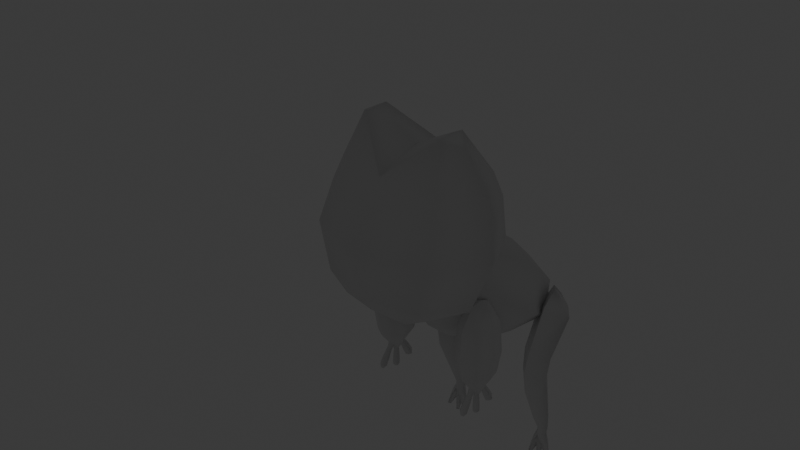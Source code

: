# Source: sora_frog1.blend  (saved by Blender 4.3.34; exported with 4.5.12 LTS)
import bpy
from mathutils import Matrix  # noqa: F401  (used for matrix-valued properties, if any)

bpy.ops.wm.read_factory_settings(use_empty=True)
scene = bpy.context.scene
scene.name = 'Scene'

# ---- collections
col_collection = bpy.data.collections.new('Collection'); scene.collection.children.link(col_collection)
col_collection_2 = bpy.data.collections.new('Collection 2'); scene.collection.children.link(col_collection_2)

# ---- world
world_world = bpy.data.worlds.new('World'); scene.world = world_world
world_world.use_nodes = True; world_world.node_tree.nodes.clear()
_N = world_world.node_tree.nodes; _L = world_world.node_tree.links
n0 = _N.new('ShaderNodeOutputWorld'); n0.name = 'World Output'; n0.location = (300, 300)
n1 = _N.new('ShaderNodeBackground'); n1.name = 'Background'; n1.location = (10, 300)
n1.inputs[0].default_value = (0.05088, 0.05088, 0.05088, 1.0)
_L.new(n1.outputs[0], n0.inputs[0])
n0.is_active_output = True
world_world.color = (0.05088, 0.05088, 0.05088)
world_world.sun_shadow_jitter_overblur = 0.0

# ---- cameras
cam_camera = bpy.data.cameras.new('Camera')
cam_camera.clip_end = 100.0
cam_camera.ortho_scale = 7.314

# ---- lights
light_light = bpy.data.lights.new('Light', 'POINT')
light_light.energy = 1000.0
light_light.shadow_soft_size = 0.1

# ---- meshes
me_cube_001 = bpy.data.meshes.new('Cube.001')
me_cube_001.from_pydata([(0.7994, -0.394, -0.1658), (0.7428, -0.2347, 0.2846), (0.7994, 0.7322, -0.1658), (0.7428, 0.7261, 0.2846), (0.0, -0.4406, 0.2846), (0.0, 0.932, 0.2846), (0.0, -0.6335, -0.1658), (0.0, 0.9707, -0.1658), (0.6658, -0.3722, -0.7126), (0.6658, 0.507, -0.7126), (0.0, -0.5606, -0.7126), (0.0, -0.1004, -1.029), (0.6696, -0.1519, 0.5459), (0.6696, 0.6524, 0.5459), (0.0, -0.2634, 0.5459), (0.0, 0.7639, 0.5459), (0.5379, 0.03224, 1.001), (0.5379, 0.3235, 1.034), (0.7058, 0.1779, 0.9406), (0.0, 0.2417, 0.7559), (0.9511, 0.06741, -0.7126), (1.142, 0.1691, -0.1658), (0.2774, 0.1779, 0.9125), (1.061, 0.2457, 0.2846), (0.9565, 0.2503, 0.5459), (0.4456, 0.2542, -0.9151), (0.4456, -0.3342, -0.9151), (0.5263, -0.05941, -0.9518), (0.0, -0.3979, -0.904), (0.0, 0.7535, -1.713), (0.0, 1.774, -0.847), (0.5181, 1.609, -0.9852), (0.465, 0.8963, -1.589), (0.5071, 1.217, -0.7048), (0.0, 0.4287, -1.439), (0.0, 1.239, -1.828), (0.0, 2.093, -1.174), (0.4425, 1.961, -1.282), (0.3972, 1.351, -1.731), (-1.463e-17, 1.863, -1.71), (0.0, 2.134, -1.489), (0.2975, 2.014, -1.59), (0.6322, 1.664, -1.535), (0.7401, 1.235, -1.308), (0.4163, 0.7255, -0.4156), (0.0, 0.25, -0.9349), (0.5872, 0.5293, -0.7126), (0.7244, 0.8569, -1.017), (0.3795, 0.3567, -0.8612), (0.4552, 0.5671, -1.319), (0.0, 0.878, -0.35), (0.0, 1.371, -0.5709), (0.7045, 1.554, -1.373), (0.6795, 1.746, -1.237), (0.4834, 1.738, -1.501), (0.5059, 1.96, -1.321), (0.8441, 1.843, -1.568), (0.7728, 1.898, -1.464), (0.5228, 1.999, -1.677), (0.5447, 2.05, -1.445), (0.6922, 1.346, -1.891), (0.4887, 1.522, -1.977), (0.8476, 1.546, -1.989), (0.6339, 1.719, -2.074), (0.6932, 1.285, -2.13), (0.488, 1.51, -2.249), (0.8404, 1.496, -2.251), (0.6456, 1.617, -2.135), (0.684, 1.324, -2.396), (0.6598, 1.742, -2.336), (0.6641, 1.536, -2.883), (0.5569, 1.66, -2.865), (0.7794, 1.669, -2.864), (0.6722, 1.793, -2.846), (0.6737, 1.627, -3.068), (0.5879, 1.726, -3.077), (0.7484, 1.713, -3.076), (0.6626, 1.813, -3.084), (0.6681, 1.627, -3.286), (0.6682, 1.753, -3.306), (0.6681, 1.637, -3.511), (0.6432, 1.666, -3.513), (0.6931, 1.666, -3.513), (0.6682, 1.695, -3.514), (0.6191, 1.627, -3.274), (0.5639, 1.69, -3.266), (0.6122, 1.753, -3.294), (0.5446, 1.637, -3.487), (0.5206, 1.666, -3.481), (0.5677, 1.666, -3.497), (0.5437, 1.695, -3.49), (0.7322, 1.627, -3.281), (0.7868, 1.69, -3.27), (0.7402, 1.753, -3.301), (0.8181, 1.637, -3.49), (0.7956, 1.666, -3.501), (0.8418, 1.666, -3.482), (0.8193, 1.695, -3.493), (0.7367, 1.708, -3.154), (0.6648, 1.789, -3.173), (0.7026, 1.712, -3.304), (0.6002, 1.709, -3.167), (0.6418, 1.657, -3.289), (0.6255, 1.68, -3.384), (0.6397, 1.72, -3.3), (0.7138, 1.683, -3.36), (0.7021, 1.666, -3.296), (0.671, 1.627, -3.174), (0.6389, 0.43, -0.9496), (0.7843, 0.376, -1.178), (0.8, 0.3567, -1.547), (0.7709, 0.3925, -1.809), (0.7123, 0.4645, -1.943), (0.6389, 0.5167, -2.076), (0.6389, 0.5046, -2.18), (0.6389, 0.5006, -2.279), (0.6389, 0.5321, -2.322), (0.6389, 0.2993, -1.178), (0.6389, 0.3229, -1.809), (0.6389, 0.2718, -1.547), (0.6389, 0.4258, -1.943), (0.8466, 0.5548, -1.178), (0.6869, 0.5548, -2.18), (0.6389, 0.5548, -0.9101), (0.7404, 0.5548, -0.9496), (0.8274, 0.5548, -1.809), (0.6607, 0.5548, -2.322), (0.6389, 0.5548, -2.322), (0.6754, 0.5548, -2.076), (0.869, 0.5548, -1.547), (0.6908, 0.5548, -2.279), (0.7438, 0.5548, -1.943), (0.4935, 0.376, -1.178), (0.4778, 0.3567, -1.547), (0.5069, 0.3925, -1.809), (0.5654, 0.4645, -1.943), (0.4311, 0.5548, -1.178), (0.5908, 0.5548, -2.18), (0.5374, 0.5548, -0.9496), (0.4503, 0.5548, -1.809), (0.6171, 0.5548, -2.322), (0.6024, 0.5548, -2.076), (0.4088, 0.5548, -1.547), (0.587, 0.5548, -2.279), (0.534, 0.5548, -1.943), (0.6389, 0.4167, -2.026), (0.6389, 0.3555, -2.111), (0.6389, 0.3039, -2.196), (0.6389, 0.3105, -2.249), (0.6869, 0.3995, -2.135), (0.6607, 0.3304, -2.26), (0.6389, 0.3304, -2.26), (0.6754, 0.45, -2.044), (0.6908, 0.3513, -2.222), (0.5908, 0.3995, -2.135), (0.6171, 0.3304, -2.26), (0.6024, 0.45, -2.044), (0.587, 0.3513, -2.222), (0.6389, 0.4834, -2.063), (0.6389, 0.4434, -2.16), (0.6389, 0.3988, -2.248), (0.6389, 0.3503, -2.271), (0.5911, 0.4814, -1.988), (0.6389, 0.4966, -2.047), (0.6866, 0.4814, -1.988), (0.6389, 0.4384, -1.962), (0.6389, 0.6797, -0.9496), (0.7843, 0.7336, -1.178), (0.8, 0.7529, -1.547), (0.7709, 0.7171, -1.809), (0.7123, 0.6451, -1.943), (0.6389, 0.593, -2.076), (0.6389, 0.605, -2.18), (0.6389, 0.609, -2.279), (0.6389, 0.5776, -2.322), (0.6389, 0.8103, -1.178), (0.6389, 0.7867, -1.809), (0.6389, 0.8378, -1.547), (0.6389, 0.6838, -1.943), (0.4935, 0.7336, -1.178), (0.4778, 0.7529, -1.547), (0.5069, 0.7171, -1.809), (0.5654, 0.6451, -1.943), (0.6389, 0.6929, -2.026), (0.6389, 0.7541, -2.111), (0.6389, 0.8057, -2.196), (0.6389, 0.7991, -2.249), (0.6869, 0.7102, -2.135), (0.6607, 0.7792, -2.26), (0.6389, 0.7792, -2.26), (0.6754, 0.6596, -2.044), (0.6908, 0.7583, -2.222), (0.5908, 0.7102, -2.135), (0.6171, 0.7792, -2.26), (0.6024, 0.6596, -2.044), (0.587, 0.7583, -2.222), (0.6389, 0.6262, -2.063), (0.6389, 0.6662, -2.16), (0.6389, 0.7109, -2.248), (0.6389, 0.7593, -2.271), (0.5911, 0.6282, -1.988), (0.6389, 0.613, -2.047), (0.6866, 0.6282, -1.988), (0.6389, 0.6713, -1.962)], [], [(2, 3, 23, 21), (0, 1, 4, 6), (1, 23, 24, 12), (7, 5, 3, 2), (0, 6, 10, 8), (2, 21, 20, 9), (9, 20, 27, 25), (14, 12, 16), (4, 1, 12, 14), (3, 5, 15, 13), (18, 17, 16), (13, 15, 17), (15, 22, 17), (12, 18, 16), (24, 23, 3, 13), (22, 16, 17), (22, 14, 16), (20, 21, 0, 8), (18, 13, 17), (11, 27, 26), (21, 23, 1, 0), (11, 26, 28), (13, 18, 24), (18, 12, 24), (14, 22, 19), (22, 15, 19), (10, 26, 8), (26, 27, 20, 8), (25, 27, 11), (28, 26, 10), (51, 33, 31, 30), (32, 29, 35, 38), (38, 39, 41), (33, 47, 43, 31), (49, 34, 29, 32), (30, 31, 37, 36), (31, 43, 42, 37), (36, 37, 40), (37, 42, 41), (42, 43, 32, 38), (41, 42, 38), (43, 47, 49, 32), (39, 40, 41), (40, 37, 41), (39, 38, 35), (50, 7, 2, 44), (48, 25, 45), (9, 25, 48, 46), (25, 11, 45), (46, 47, 33, 44), (45, 34, 49, 48), (44, 33, 51, 50), (49, 47, 46, 48), (44, 2, 9, 46), (52, 53, 55, 54), (54, 55, 59, 58), (58, 59, 57, 56), (56, 57, 53, 52), (54, 58, 61), (59, 55, 53, 57), (62, 60, 64, 66), (52, 54, 61, 60), (58, 56, 63), (56, 52, 60, 62), (67, 66, 69), (61, 67, 65), (63, 62, 67), (60, 61, 65, 64), (68, 65, 71, 70), (64, 65, 68), (66, 64, 68), (65, 67, 69), (72, 70, 74, 76), (66, 68, 70, 72), (65, 69, 73, 71), (69, 66, 72, 73), (71, 73, 77, 75), (73, 72, 76, 77), (70, 71, 75, 74), (81, 83, 82, 80), (67, 61, 63), (67, 62, 66), (63, 56, 62), (61, 58, 63), (88, 90, 89, 87), (85, 86, 90, 88), (84, 85, 88, 87), (92, 91, 94, 96), (95, 97, 96, 94), (93, 92, 96, 97), (100, 79, 99), (106, 78, 80), (102, 78, 107), (98, 76, 107), (101, 75, 77, 99), (79, 83, 104), (105, 82, 100), (103, 81, 102), (102, 84, 87, 89, 103), (103, 89, 90, 86, 104), (93, 97, 95, 105, 100), (105, 95, 94, 91, 106), (98, 92, 93, 99), (106, 91, 107), (107, 91, 92, 98), (99, 93, 100), (107, 84, 102), (86, 85, 101, 99), (104, 86, 99), (85, 84, 107, 101), (107, 76, 74), (107, 78, 106), (80, 82, 106), (82, 105, 106), (100, 83, 79), (83, 100, 82), (104, 83, 81), (81, 103, 104), (102, 80, 78), (80, 102, 81), (107, 75, 101), (75, 107, 74), (99, 79, 104), (99, 77, 76, 98), (109, 108, 117), (109, 117, 119, 110), (111, 118, 120, 112), (110, 119, 118, 111), (116, 127, 126), (125, 129, 110, 111), (128, 112, 164, 113), (131, 125, 111, 112), (121, 124, 109), (124, 123, 108), (122, 128, 113, 114), (126, 130, 115, 116), (130, 122, 114, 115), (129, 121, 109, 110), (109, 124, 108), (132, 117, 108), (132, 133, 119, 117), (134, 135, 120, 118), (133, 134, 118, 119), (116, 140, 127), (139, 134, 133, 142), (141, 113, 162, 135), (144, 135, 134, 139), (136, 132, 138), (138, 108, 123), (137, 114, 113, 141), (140, 116, 115, 143), (143, 115, 114, 137), (142, 133, 132, 136), (132, 108, 138), (148, 151, 150), (149, 152, 145, 146), (150, 153, 147, 148), (153, 149, 146, 147), (148, 155, 151), (154, 146, 145, 156), (155, 148, 147, 157), (157, 147, 146, 154), (161, 150, 151), (149, 159, 158, 152), (150, 161, 160, 153), (153, 160, 159, 149), (161, 151, 155), (154, 156, 158, 159), (155, 157, 160, 161), (157, 154, 159, 160), (135, 144, 141), (112, 128, 131), (163, 113, 164), (162, 113, 163), (165, 120, 135, 162), (164, 112, 120, 165), (163, 158, 156, 162), (165, 145, 152, 164), (162, 156, 145, 165), (164, 152, 158, 163), (167, 175, 166), (167, 168, 177, 175), (169, 170, 178, 176), (168, 169, 176, 177), (174, 126, 127), (125, 169, 168, 129), (128, 171, 202, 170), (131, 170, 169, 125), (121, 167, 124), (124, 166, 123), (122, 172, 171, 128), (126, 174, 173, 130), (130, 173, 172, 122), (129, 168, 167, 121), (167, 166, 124), (179, 166, 175), (179, 175, 177, 180), (181, 176, 178, 182), (180, 177, 176, 181), (174, 127, 140), (139, 142, 180, 181), (141, 182, 200, 171), (144, 139, 181, 182), (136, 138, 179), (138, 123, 166), (137, 141, 171, 172), (140, 143, 173, 174), (143, 137, 172, 173), (142, 136, 179, 180), (179, 138, 166), (186, 188, 189), (187, 184, 183, 190), (188, 186, 185, 191), (191, 185, 184, 187), (186, 189, 193), (192, 194, 183, 184), (193, 195, 185, 186), (195, 192, 184, 185), (199, 189, 188), (187, 190, 196, 197), (188, 191, 198, 199), (191, 187, 197, 198), (199, 193, 189), (192, 197, 196, 194), (193, 199, 198, 195), (195, 198, 197, 192), (182, 141, 144), (170, 131, 128), (201, 202, 171), (200, 201, 171), (203, 200, 182, 178), (202, 203, 178, 170), (201, 200, 194, 196), (203, 202, 190, 183), (200, 203, 183, 194), (202, 201, 196, 190)])
me_cube_001.polygons.foreach_set('use_smooth', [True] * 236)
_k = set([(5, 7), (5, 15), (6, 10), (7, 50), (10, 28), (11, 28), (11, 45), (14, 19), (15, 19), (29, 34), (29, 35), (30, 36), (30, 51), (34, 45), (35, 39), (36, 40), (39, 40), (44, 46), (44, 50), (45, 48), (46, 48), (50, 51), (52, 53), (52, 60), (58, 59), (58, 63), (60, 64), (63, 67), (64, 68), (67, 69), (68, 70), (69, 73), (70, 74), (73, 77), (74, 107), (77, 99), (99, 100), (99, 104), (100, 105), (102, 103), (102, 107), (103, 104), (105, 106), (106, 107), (108, 117), (108, 123), (113, 114), (113, 163), (114, 115), (115, 116), (116, 127), (117, 119), (118, 119), (118, 120), (120, 165), (123, 166), (127, 174), (145, 146), (145, 165), (146, 147), (147, 148), (148, 151), (151, 161), (158, 159), (158, 163), (159, 160), (160, 161), (162, 163), (162, 165), (163, 164), (164, 165), (166, 175), (171, 172), (171, 201), (172, 173), (173, 174), (175, 177), (176, 177), (176, 178), (178, 203), (183, 184), (183, 203), (184, 185), (185, 186), (186, 189), (189, 199), (196, 197), (196, 201), (197, 198), (198, 199), (200, 201), (200, 203), (201, 202), (202, 203)])
me_cube_001.attributes.new('sharp_edge', 'BOOLEAN', 'EDGE').data.foreach_set('value', [ (min(e.vertices), max(e.vertices)) in _k for e in me_cube_001.edges])
_uv = me_cube_001.uv_layers.new(name='UVMap')
_uv.uv.foreach_set('vector', [0.375, 0.5, 0.625, 0.5, 0.625, 0.625, 0.375, 0.625, 0.375, 0.75, 0.625, 0.75, 0.625, 0.875, 0.375, 0.875, 0.625, 0.75, 0.625, 0.625, 0.625, 0.625, 0.625, 0.75, 0.375, 0.375, 0.625, 0.375, 0.625, 0.5, 0.375, 0.5, 0.375, 0.75, 0.375, 0.875, 0.375, 0.875, 0.375, 0.75, 0.375, 0.5, 0.375, 0.625, 0.375, 0.625, 0.375, 0.5, 0.375, 0.5, 0.375, 0.625, 0.375, 0.5528, 0.375, 0.5, 0.625, 0.875, 0.625, 0.75, 0.625, 0.875, 0.625, 0.875, 0.625, 0.75, 0.625, 0.75, 0.625, 0.875, 0.625, 0.5, 0.625, 0.375, 0.625, 0.375, 0.625, 0.5, 0.625, 0.625, 0.625, 0.5, 0.625, 0.75, 0.625, 0.5, 0.625, 0.375, 0.625, 0.5, 0.0, 0.0, 0.0, 0.0, 0.0, 0.0, 0.625, 0.75, 0.625, 0.625, 0.625, 0.75, 0.625, 0.625, 0.625, 0.625, 0.625, 0.5, 0.625, 0.5, 0.0, 0.0, 0.0, 0.0, 0.625, 0.5, 0.0, 0.0, 0.0, 0.0, 0.0, 0.0, 0.375, 0.625, 0.375, 0.625, 0.375, 0.75, 0.375, 0.75, 0.625, 0.625, 0.625, 0.5, 0.625, 0.5, 0.375, 0.625, 0.375, 0.625, 0.375, 0.6889, 0.375, 0.625, 0.625, 0.625, 0.625, 0.75, 0.375, 0.75, 0.375, 0.875, 0.375, 0.8111, 0.375, 0.875, 0.625, 0.5, 0.625, 0.625, 0.625, 0.625, 0.625, 0.625, 0.625, 0.75, 0.625, 0.625, 0.0, 0.0, 0.0, 0.0, 0.0, 0.0, 0.0, 0.0, 0.0, 0.0, 0.0, 0.0, 0.375, 0.875, 0.375, 0.8111, 0.375, 0.75, 0.375, 0.6889, 0.375, 0.625, 0.375, 0.625, 0.375, 0.75, 0.375, 0.5, 0.375, 0.5528, 0.375, 0.5, 0.375, 0.875, 0.375, 0.8111, 0.375, 0.875, 0.375, 0.375, 0.375, 0.5, 0.375, 0.5, 0.375, 0.375, 0.375, 0.75, 0.375, 0.875, 0.375, 0.875, 0.375, 0.75, 0.375, 0.75, 0.375, 0.875, 0.375, 0.75, 0.375, 0.5, 0.375, 0.625, 0.375, 0.625, 0.375, 0.5, 0.375, 0.75, 0.375, 0.875, 0.375, 0.875, 0.375, 0.75, 0.375, 0.375, 0.375, 0.5, 0.375, 0.5, 0.375, 0.375, 0.375, 0.5, 0.375, 0.625, 0.375, 0.625, 0.375, 0.5, 0.375, 0.375, 0.375, 0.5, 0.375, 0.375, 0.375, 0.5, 0.375, 0.625, 0.375, 0.5, 0.375, 0.625, 0.375, 0.625, 0.375, 0.75, 0.375, 0.75, 0.375, 0.625, 0.375, 0.625, 0.375, 0.75, 0.375, 0.625, 0.375, 0.625, 0.375, 0.75, 0.375, 0.75, 0.25, 0.75, 0.25, 0.5, 0.375, 0.75, 0.375, 0.375, 0.375, 0.5, 0.375, 0.5, 0.375, 0.875, 0.375, 0.75, 0.375, 0.875, 0.375, 0.375, 0.375, 0.375, 0.375, 0.5, 0.375, 0.4329, 0.375, 0.4261, 0.375, 0.4389, 0.375, 0.4056, 0.375, 0.5, 0.375, 0.4389, 0.375, 0.4411, 0.375, 0.4853, 0.375, 0.4389, 0.375, 0.375, 0.375, 0.4056, 0.5616, 0.625, 0.375, 0.625, 0.375, 0.5, 0.5717, 0.5888, 0.5979, 0.875, 0.375, 0.875, 0.375, 0.75, 0.5912, 0.7557, 0.5921, 0.5, 0.375, 0.5, 0.375, 0.375, 0.5718, 0.375, 0.375, 0.75, 0.375, 0.625, 0.5577, 0.6391, 0.592, 0.75, 0.375, 0.4329, 0.375, 0.5, 0.375, 0.5, 0.375, 0.4888, 0.375, 0.0, 0.625, 0.0, 0.625, 0.25, 0.375, 0.25, 0.375, 0.25, 0.625, 0.25, 0.625, 0.5, 0.375, 0.5, 0.375, 0.5, 0.625, 0.5, 0.625, 0.75, 0.375, 0.75, 0.375, 0.75, 0.625, 0.75, 0.625, 1.0, 0.375, 1.0, 0.375, 0.25, 0.375, 0.5, 0.375, 0.25, 0.625, 0.5, 0.875, 0.5, 0.875, 0.75, 0.625, 0.75, 0.375, 0.75, 0.375, 1.0, 0.375, 1.0, 0.375, 0.75, 0.375, 0.0, 0.375, 0.25, 0.375, 0.25, 0.375, 0.0, 0.375, 0.5, 0.375, 0.75, 0.375, 0.5, 0.375, 0.75, 0.375, 1.0, 0.375, 1.0, 0.375, 0.75, 0.375, 0.5, 0.375, 0.75, 0.375, 0.5, 0.375, 0.25, 0.375, 0.5, 0.375, 0.25, 0.375, 0.5, 0.375, 0.75, 0.375, 0.5, 0.375, 0.0, 0.375, 0.25, 0.375, 0.25, 0.375, 0.0, 0.375, 0.0, 0.375, 0.25, 0.375, 0.25, 0.375, 0.0, 0.375, 0.0, 0.375, 0.25, 0.375, 0.0, 0.375, 0.75, 0.375, 1.0, 0.375, 1.0, 0.375, 0.25, 0.375, 0.5, 0.375, 0.5, 0.375, 0.75, 0.375, 1.0, 0.375, 1.0, 0.375, 0.75, 0.375, 0.75, 0.375, 1.0, 0.375, 1.0, 0.375, 0.75, 0.375, 0.25, 0.375, 0.5, 0.375, 0.5, 0.375, 0.25, 0.375, 0.5, 0.375, 0.75, 0.375, 0.75, 0.375, 0.5, 0.375, 0.25, 0.375, 0.5, 0.375, 0.5, 0.375, 0.25, 0.375, 0.5, 0.375, 0.75, 0.375, 0.75, 0.375, 0.5, 0.375, 0.0, 0.375, 0.25, 0.375, 0.25, 0.375, 0.0, 0.125, 0.5, 0.375, 0.5, 0.375, 0.75, 0.125, 0.75, 0.375, 0.5, 0.375, 0.25, 0.375, 0.5, 0.375, 0.5, 0.375, 0.75, 0.375, 0.75, 0.375, 0.5, 0.375, 0.75, 0.375, 0.75, 0.375, 0.25, 0.375, 0.5, 0.375, 0.5, 0.125, 0.5, 0.375, 0.5, 0.375, 0.75, 0.125, 0.75, 0.375, 0.25, 0.375, 0.5, 0.375, 0.5, 0.375, 0.25, 0.375, 0.0, 0.375, 0.25, 0.375, 0.25, 0.375, 0.0, 0.375, 0.75, 0.375, 1.0, 0.375, 1.0, 0.375, 0.75, 0.125, 0.5, 0.375, 0.5, 0.375, 0.75, 0.125, 0.75, 0.375, 0.5, 0.375, 0.75, 0.375, 0.75, 0.375, 0.5, 0.375, 0.6545, 0.375, 0.5, 0.375, 0.5603, 0.375, 0.8473, 0.375, 1.0, 0.375, 1.0, 0.375, 0.1217, 0.375, 0.0, 0.375, 0.05525, 0.375, 0.75, 0.375, 0.75, 0.375, 0.9361, 0.375, 0.25, 0.375, 0.25, 0.375, 0.5, 0.375, 0.3407, 0.375, 0.5, 0.375, 0.5, 0.375, 0.369, 0.375, 0.75, 0.375, 0.75, 0.375, 0.6631, 0.375, 0.25, 0.375, 0.25, 0.375, 0.1217, 0.375, 0.8808, 0.375, 1.0, 0.375, 1.0, 0.375, 0.75, 0.375, 0.75, 0.375, 0.75, 0.375, 0.75, 0.375, 0.5, 0.375, 0.5, 0.375, 0.6289, 0.375, 0.5, 0.375, 0.5, 0.375, 0.25, 0.375, 0.25, 0.375, 0.331, 0.375, 0.25, 0.375, 0.25, 0.375, 0.0, 0.375, 0.0, 0.375, 0.1587, 0.375, 0.75, 0.375, 0.75, 0.375, 0.5, 0.375, 0.5281, 0.375, 0.1587, 0.375, 0.0, 0.375, 0.0, 0.375, 1.0, 0.375, 1.0, 0.375, 0.75, 0.375, 0.7698, 0.375, 0.5, 0.375, 0.5, 0.375, 0.3998, 0.375, 1.0, 0.375, 1.0, 0.375, 0.8808, 0.375, 0.5, 0.375, 0.25, 0.375, 0.2658, 0.375, 0.5, 0.375, 0.6255, 0.375, 0.5, 0.375, 0.5, 0.375, 0.25, 0.375, 0.0, 0.375, 0.0, 0.375, 0.25, 0.375, 0.9361, 0.375, 0.75, 0.375, 1.0, 0.375, 0.9361, 0.375, 1.0, 0.375, 0.8473, 0.375, 1.0, 0.375, 0.75, 0.375, 0.8473, 0.375, 0.75, 0.375, 0.75, 0.375, 0.8473, 0.375, 0.6631, 0.375, 0.5, 0.375, 0.5, 0.375, 0.5, 0.375, 0.6631, 0.375, 0.75, 0.375, 0.369, 0.375, 0.5, 0.375, 0.25, 0.375, 0.25, 0.375, 0.25, 0.375, 0.369, 0.375, 0.1217, 0.375, 0.0, 0.375, 0.0, 0.375, 0.0, 0.375, 0.1217, 0.375, 0.25, 0.375, 0.05525, 0.375, 0.25, 0.375, 0.238, 0.375, 0.25, 0.375, 0.05525, 0.375, 0.0, 0.375, 0.5, 0.375, 0.5, 0.375, 0.372, 0.375, 0.5, 0.375, 0.5, 0.375, 0.75, 0.375, 0.7323, 0.375, 0.75, 0.625, 0.875, 0.375, 0.875, 0.375, 0.75, 0.375, 0.875, 0.375, 0.875, 0.375, 0.75, 0.375, 0.75, 0.375, 0.875, 0.375, 0.875, 0.375, 0.75, 0.375, 0.75, 0.375, 0.875, 0.375, 0.875, 0.375, 0.75, 0.25, 0.75, 0.25, 0.625, 0.375, 0.625, 0.375, 0.625, 0.375, 0.625, 0.375, 0.75, 0.375, 0.75, 0.375, 0.625, 0.375, 0.75, 0.375, 0.75, 0.375, 0.75, 0.375, 0.625, 0.375, 0.625, 0.375, 0.75, 0.375, 0.75, 0.375, 0.625, 0.625, 0.625, 0.375, 0.75, 0.625, 0.625, 0.75, 0.625, 0.625, 0.75, 0.375, 0.625, 0.375, 0.625, 0.375, 0.75, 0.375, 0.75, 0.375, 0.625, 0.375, 0.625, 0.375, 0.75, 0.375, 0.75, 0.375, 0.625, 0.375, 0.625, 0.375, 0.75, 0.375, 0.75, 0.375, 0.625, 0.375, 0.625, 0.375, 0.75, 0.375, 0.75, 0.375, 0.75, 0.625, 0.625, 0.625, 0.75, 0.375, 0.75, 0.375, 0.875, 0.625, 0.875, 0.375, 0.75, 0.375, 0.75, 0.375, 0.875, 0.375, 0.875, 0.375, 0.75, 0.375, 0.75, 0.375, 0.875, 0.375, 0.875, 0.375, 0.75, 0.375, 0.75, 0.375, 0.875, 0.375, 0.875, 0.25, 0.75, 0.375, 0.625, 0.25, 0.625, 0.375, 0.625, 0.375, 0.75, 0.375, 0.75, 0.375, 0.625, 0.375, 0.625, 0.375, 0.75, 0.375, 0.75, 0.375, 0.75, 0.375, 0.625, 0.375, 0.75, 0.375, 0.75, 0.375, 0.625, 0.375, 0.625, 0.375, 0.75, 0.625, 0.625, 0.625, 0.625, 0.625, 0.75, 0.75, 0.625, 0.375, 0.625, 0.375, 0.75, 0.375, 0.75, 0.375, 0.625, 0.375, 0.625, 0.375, 0.75, 0.375, 0.75, 0.375, 0.625, 0.375, 0.625, 0.375, 0.75, 0.375, 0.75, 0.375, 0.625, 0.375, 0.625, 0.375, 0.75, 0.375, 0.75, 0.375, 0.625, 0.375, 0.75, 0.625, 0.75, 0.625, 0.625, 0.25, 0.75, 0.25, 0.625, 0.375, 0.625, 0.375, 0.625, 0.375, 0.625, 0.375, 0.75, 0.375, 0.75, 0.375, 0.625, 0.375, 0.625, 0.375, 0.75, 0.375, 0.75, 0.375, 0.625, 0.375, 0.625, 0.375, 0.75, 0.375, 0.75, 0.25, 0.75, 0.375, 0.625, 0.25, 0.625, 0.375, 0.625, 0.375, 0.75, 0.375, 0.75, 0.375, 0.625, 0.375, 0.625, 0.375, 0.75, 0.375, 0.75, 0.375, 0.625, 0.375, 0.625, 0.375, 0.75, 0.375, 0.75, 0.375, 0.625, 0.25, 0.75, 0.375, 0.625, 0.25, 0.625, 0.375, 0.625, 0.375, 0.75, 0.375, 0.75, 0.375, 0.625, 0.375, 0.625, 0.375, 0.75, 0.375, 0.75, 0.375, 0.625, 0.375, 0.625, 0.375, 0.75, 0.375, 0.75, 0.375, 0.625, 0.25, 0.75, 0.25, 0.625, 0.375, 0.625, 0.375, 0.625, 0.375, 0.625, 0.375, 0.75, 0.375, 0.75, 0.375, 0.625, 0.375, 0.625, 0.375, 0.75, 0.375, 0.75, 0.375, 0.625, 0.375, 0.625, 0.375, 0.75, 0.375, 0.75, 0.375, 0.75, 0.375, 0.625, 0.375, 0.625, 0.375, 0.75, 0.375, 0.625, 0.375, 0.625, 0.375, 0.7775, 0.375, 0.75, 0.375, 0.7519, 0.375, 0.75, 0.375, 0.75, 0.375, 0.7775, 0.375, 0.8577, 0.375, 0.875, 0.375, 0.75, 0.375, 0.7519, 0.375, 0.75, 0.375, 0.75, 0.375, 0.875, 0.375, 0.8577, 0.375, 0.75, 0.375, 0.75, 0.375, 0.625, 0.375, 0.625, 0.375, 0.75, 0.375, 0.75, 0.375, 0.625, 0.375, 0.625, 0.375, 0.625, 0.375, 0.625, 0.375, 0.75, 0.375, 0.75, 0.375, 0.625, 0.375, 0.625, 0.375, 0.75, 0.375, 0.75, 0.375, 0.75, 0.375, 0.875, 0.625, 0.875, 0.375, 0.75, 0.375, 0.75, 0.375, 0.875, 0.375, 0.875, 0.375, 0.75, 0.375, 0.75, 0.375, 0.875, 0.375, 0.875, 0.375, 0.75, 0.375, 0.75, 0.375, 0.875, 0.375, 0.875, 0.25, 0.75, 0.375, 0.625, 0.25, 0.625, 0.375, 0.625, 0.375, 0.75, 0.375, 0.75, 0.375, 0.625, 0.375, 0.625, 0.375, 0.75, 0.375, 0.75, 0.375, 0.75, 0.375, 0.625, 0.375, 0.75, 0.375, 0.75, 0.375, 0.625, 0.375, 0.625, 0.375, 0.75, 0.625, 0.625, 0.625, 0.625, 0.625, 0.75, 0.75, 0.625, 0.375, 0.625, 0.375, 0.75, 0.375, 0.75, 0.375, 0.625, 0.375, 0.625, 0.375, 0.75, 0.375, 0.75, 0.375, 0.625, 0.375, 0.625, 0.375, 0.75, 0.375, 0.75, 0.375, 0.625, 0.375, 0.625, 0.375, 0.75, 0.375, 0.75, 0.375, 0.625, 0.375, 0.75, 0.625, 0.75, 0.625, 0.625, 0.375, 0.75, 0.625, 0.875, 0.375, 0.875, 0.375, 0.75, 0.375, 0.875, 0.375, 0.875, 0.375, 0.75, 0.375, 0.75, 0.375, 0.875, 0.375, 0.875, 0.375, 0.75, 0.375, 0.75, 0.375, 0.875, 0.375, 0.875, 0.375, 0.75, 0.25, 0.75, 0.25, 0.625, 0.375, 0.625, 0.375, 0.625, 0.375, 0.625, 0.375, 0.75, 0.375, 0.75, 0.375, 0.625, 0.375, 0.75, 0.375, 0.75, 0.375, 0.75, 0.375, 0.625, 0.375, 0.625, 0.375, 0.75, 0.375, 0.75, 0.375, 0.625, 0.625, 0.625, 0.375, 0.75, 0.625, 0.625, 0.75, 0.625, 0.625, 0.75, 0.375, 0.625, 0.375, 0.625, 0.375, 0.75, 0.375, 0.75, 0.375, 0.625, 0.375, 0.625, 0.375, 0.75, 0.375, 0.75, 0.375, 0.625, 0.375, 0.625, 0.375, 0.75, 0.375, 0.75, 0.375, 0.625, 0.375, 0.625, 0.375, 0.75, 0.375, 0.75, 0.375, 0.75, 0.625, 0.625, 0.625, 0.75, 0.25, 0.75, 0.375, 0.625, 0.25, 0.625, 0.375, 0.625, 0.375, 0.75, 0.375, 0.75, 0.375, 0.625, 0.375, 0.625, 0.375, 0.75, 0.375, 0.75, 0.375, 0.625, 0.375, 0.625, 0.375, 0.75, 0.375, 0.75, 0.375, 0.625, 0.25, 0.75, 0.25, 0.625, 0.375, 0.625, 0.375, 0.625, 0.375, 0.625, 0.375, 0.75, 0.375, 0.75, 0.375, 0.625, 0.375, 0.625, 0.375, 0.75, 0.375, 0.75, 0.375, 0.625, 0.375, 0.625, 0.375, 0.75, 0.375, 0.75, 0.25, 0.75, 0.25, 0.625, 0.375, 0.625, 0.375, 0.625, 0.375, 0.625, 0.375, 0.75, 0.375, 0.75, 0.375, 0.625, 0.375, 0.625, 0.375, 0.75, 0.375, 0.75, 0.375, 0.625, 0.375, 0.625, 0.375, 0.75, 0.375, 0.75, 0.25, 0.75, 0.375, 0.625, 0.25, 0.625, 0.375, 0.625, 0.375, 0.75, 0.375, 0.75, 0.375, 0.625, 0.375, 0.625, 0.375, 0.75, 0.375, 0.75, 0.375, 0.625, 0.375, 0.625, 0.375, 0.75, 0.375, 0.75, 0.375, 0.625, 0.375, 0.75, 0.375, 0.625, 0.375, 0.625, 0.375, 0.75, 0.375, 0.625, 0.375, 0.625, 0.375, 0.7775, 0.375, 0.7519, 0.375, 0.75, 0.375, 0.75, 0.375, 0.7775, 0.375, 0.75, 0.375, 0.8577, 0.375, 0.7519, 0.375, 0.75, 0.375, 0.875, 0.375, 0.75, 0.375, 0.8577, 0.375, 0.875, 0.375, 0.75, 0.375, 0.75, 0.375, 0.625, 0.375, 0.625, 0.375, 0.75, 0.375, 0.75, 0.375, 0.625, 0.375, 0.625, 0.375, 0.75, 0.375, 0.625, 0.375, 0.75, 0.375, 0.75, 0.375, 0.625, 0.375, 0.625, 0.375, 0.75, 0.375, 0.75, 0.375, 0.625])
me_cube_001.update()

# ---- objects
ob_light = bpy.data.objects.new('Light', light_light)
ob_camera = bpy.data.objects.new('Camera', cam_camera)
ob_empty = bpy.data.objects.new('Empty', None)
ob_empty_001 = bpy.data.objects.new('Empty.001', None)
ob_cube = bpy.data.objects.new('Cube', me_cube_001)

# ---- transforms, parenting, visibility, modifiers, constraints
ob_light.location = (4.076, 1.005, 5.904)
ob_light.rotation_euler = (0.6503, 0.05522, 1.866)
ob_light.lock_rotations_4d = False
ob_light.empty_display_type = 'ARROWS'
ob_light.color = (0.0, 0.0, 0.0, 0.0)
ob_light.lineart.crease_threshold = 0.0
ob_camera.location = (7.359, -6.926, 4.958)
ob_camera.rotation_euler = (1.109, 0.0, 0.8149)
ob_camera.lock_rotations_4d = False
ob_camera.empty_display_type = 'ARROWS'
ob_camera.color = (0.0, 0.0, 0.0, 0.0)
ob_camera.display_type = 'WIRE'
ob_camera.lineart.crease_threshold = 0.0
ob_empty.location = (0.0, 0.0, 0.0)
ob_empty.rotation_euler = (1.571, -0.0, -0.0)
ob_empty.empty_display_type = 'IMAGE'
ob_empty.empty_display_size = 5.0
ob_empty.empty_image_depth = 'BACK'
ob_empty.show_empty_image_perspective = False
ob_empty.empty_image_side = 'FRONT'
ob_empty_001.location = (-4.553e-17, 0.7177, -1.243)
ob_empty_001.rotation_euler = (1.571, -0.0, 1.571)
ob_empty_001.empty_display_type = 'IMAGE'
ob_empty_001.empty_display_size = 5.0
ob_empty_001.empty_image_depth = 'BACK'
ob_empty_001.show_empty_image_perspective = False
ob_empty_001.empty_image_side = 'FRONT'
ob_cube.location = (0.0, 0.0, 0.0)
_m = ob_cube.modifiers.new('Mirror', 'MIRROR')

# ---- collection membership
col_collection.objects.link(ob_light)
col_collection.objects.link(ob_camera)
col_collection_2.objects.link(ob_empty)
col_collection_2.objects.link(ob_empty_001)
col_collection_2.objects.link(ob_cube)
def _layer_coll(name, lc=None):
    lc = lc or bpy.context.view_layer.layer_collection
    for c in lc.children:
        if c.name == name: return c
        r = _layer_coll(name, c)
        if r: return r
_layer_coll('Collection').exclude = True

# ---- scene / render settings (as saved in the file)
scene.camera = ob_camera
scene.frame_start = 1; scene.frame_end = 250; scene.frame_set(0)
scene.render.engine = 'BLENDER_EEVEE_NEXT'
bpy.context.view_layer.update()
